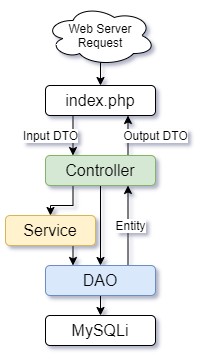

The diagram above was exported from draw.io. Its source (the exported page's mxGraphModel, read from the mxfile embedded in the PNG):
<mxGraphModel dx="782" dy="706" grid="1" gridSize="10" guides="1" tooltips="1" connect="1" arrows="1" fold="1" page="1" pageScale="1" pageWidth="827" pageHeight="1169" math="0" shadow="0">
  <root>
    <mxCell id="0" />
    <mxCell id="1" parent="0" />
    <mxCell id="Vef9sGn830SptqR34Sd2-7" style="edgeStyle=orthogonalEdgeStyle;rounded=0;orthogonalLoop=1;jettySize=auto;html=1;exitX=0.25;exitY=1;exitDx=0;exitDy=0;fontSize=16;" parent="1" source="Vef9sGn830SptqR34Sd2-1" target="Vef9sGn830SptqR34Sd2-3" edge="1">
      <mxGeometry relative="1" as="geometry" />
    </mxCell>
    <mxCell id="Xsy2M5GSvkKvcv25XP9H-5" style="edgeStyle=orthogonalEdgeStyle;rounded=0;orthogonalLoop=1;jettySize=auto;html=1;exitX=0.75;exitY=0;exitDx=0;exitDy=0;entryX=0.75;entryY=1;entryDx=0;entryDy=0;" edge="1" parent="1" source="Vef9sGn830SptqR34Sd2-1" target="Xsy2M5GSvkKvcv25XP9H-2">
      <mxGeometry relative="1" as="geometry" />
    </mxCell>
    <mxCell id="Xsy2M5GSvkKvcv25XP9H-8" style="edgeStyle=orthogonalEdgeStyle;rounded=0;orthogonalLoop=1;jettySize=auto;html=1;exitX=0.5;exitY=1;exitDx=0;exitDy=0;entryX=0.5;entryY=0;entryDx=0;entryDy=0;" edge="1" parent="1" source="Vef9sGn830SptqR34Sd2-1" target="Vef9sGn830SptqR34Sd2-4">
      <mxGeometry relative="1" as="geometry" />
    </mxCell>
    <mxCell id="Vef9sGn830SptqR34Sd2-1" value="Controller" style="rounded=1;whiteSpace=wrap;html=1;fontSize=16;fillColor=#d5e8d4;strokeColor=#82b366;" parent="1" vertex="1">
      <mxGeometry x="230" y="250" width="110" height="30" as="geometry" />
    </mxCell>
    <mxCell id="Xsy2M5GSvkKvcv25XP9H-3" style="edgeStyle=orthogonalEdgeStyle;rounded=0;orthogonalLoop=1;jettySize=auto;html=1;exitX=0.55;exitY=0.95;exitDx=0;exitDy=0;exitPerimeter=0;entryX=0.5;entryY=0;entryDx=0;entryDy=0;" edge="1" parent="1" source="Vef9sGn830SptqR34Sd2-2" target="Xsy2M5GSvkKvcv25XP9H-2">
      <mxGeometry relative="1" as="geometry" />
    </mxCell>
    <mxCell id="Vef9sGn830SptqR34Sd2-2" value="Web Server&lt;br&gt;Request" style="ellipse;shape=cloud;whiteSpace=wrap;html=1;" parent="1" vertex="1">
      <mxGeometry x="230" y="100" width="110" height="60" as="geometry" />
    </mxCell>
    <mxCell id="Vef9sGn830SptqR34Sd2-9" style="edgeStyle=orthogonalEdgeStyle;rounded=0;orthogonalLoop=1;jettySize=auto;html=1;exitX=0.5;exitY=1;exitDx=0;exitDy=0;entryX=0.25;entryY=0;entryDx=0;entryDy=0;fontSize=16;" parent="1" source="Vef9sGn830SptqR34Sd2-3" target="Vef9sGn830SptqR34Sd2-4" edge="1">
      <mxGeometry relative="1" as="geometry" />
    </mxCell>
    <mxCell id="Vef9sGn830SptqR34Sd2-3" value="Service" style="rounded=1;whiteSpace=wrap;html=1;fontSize=16;fillColor=#fff2cc;strokeColor=#d6b656;" parent="1" vertex="1">
      <mxGeometry x="190" y="310" width="90" height="30" as="geometry" />
    </mxCell>
    <mxCell id="Vef9sGn830SptqR34Sd2-10" style="edgeStyle=orthogonalEdgeStyle;rounded=0;orthogonalLoop=1;jettySize=auto;html=1;exitX=0.5;exitY=1;exitDx=0;exitDy=0;entryX=0.5;entryY=0;entryDx=0;entryDy=0;fontSize=16;" parent="1" source="Vef9sGn830SptqR34Sd2-4" target="Vef9sGn830SptqR34Sd2-5" edge="1">
      <mxGeometry relative="1" as="geometry" />
    </mxCell>
    <mxCell id="Xsy2M5GSvkKvcv25XP9H-9" style="edgeStyle=orthogonalEdgeStyle;rounded=0;orthogonalLoop=1;jettySize=auto;html=1;exitX=0.75;exitY=0;exitDx=0;exitDy=0;entryX=0.75;entryY=1;entryDx=0;entryDy=0;" edge="1" parent="1" source="Vef9sGn830SptqR34Sd2-4" target="Vef9sGn830SptqR34Sd2-1">
      <mxGeometry relative="1" as="geometry" />
    </mxCell>
    <mxCell id="Vef9sGn830SptqR34Sd2-4" value="DAO" style="rounded=1;whiteSpace=wrap;html=1;fontSize=16;fillColor=#dae8fc;strokeColor=#6c8ebf;" parent="1" vertex="1">
      <mxGeometry x="230" y="360" width="110" height="30" as="geometry" />
    </mxCell>
    <mxCell id="Vef9sGn830SptqR34Sd2-5" value="MySQLi" style="rounded=1;whiteSpace=wrap;html=1;fontSize=16;" parent="1" vertex="1">
      <mxGeometry x="230" y="410" width="110" height="30" as="geometry" />
    </mxCell>
    <mxCell id="Xsy2M5GSvkKvcv25XP9H-4" style="edgeStyle=orthogonalEdgeStyle;rounded=0;orthogonalLoop=1;jettySize=auto;html=1;exitX=0.25;exitY=1;exitDx=0;exitDy=0;entryX=0.25;entryY=0;entryDx=0;entryDy=0;" edge="1" parent="1" source="Xsy2M5GSvkKvcv25XP9H-2" target="Vef9sGn830SptqR34Sd2-1">
      <mxGeometry relative="1" as="geometry" />
    </mxCell>
    <mxCell id="Xsy2M5GSvkKvcv25XP9H-2" value="&lt;font style=&quot;font-size: 16px&quot;&gt;index.php&lt;/font&gt;" style="rounded=1;whiteSpace=wrap;html=1;" vertex="1" parent="1">
      <mxGeometry x="230" y="180" width="110" height="30" as="geometry" />
    </mxCell>
    <mxCell id="Xsy2M5GSvkKvcv25XP9H-6" value="Input DTO" style="text;html=1;align=center;verticalAlign=middle;resizable=0;points=[];autosize=1;labelBackgroundColor=#ffffff;" vertex="1" parent="1">
      <mxGeometry x="200" y="220" width="70" height="20" as="geometry" />
    </mxCell>
    <mxCell id="Xsy2M5GSvkKvcv25XP9H-7" value="Output DTO" style="text;html=1;align=center;verticalAlign=middle;resizable=0;points=[];autosize=1;labelBackgroundColor=#ffffff;" vertex="1" parent="1">
      <mxGeometry x="300" y="220" width="80" height="20" as="geometry" />
    </mxCell>
    <mxCell id="Xsy2M5GSvkKvcv25XP9H-10" value="Entity" style="text;html=1;align=center;verticalAlign=middle;resizable=0;points=[];autosize=1;labelBackgroundColor=#ffffff;labelBorderColor=none;" vertex="1" parent="1">
      <mxGeometry x="290" y="310" width="50" height="20" as="geometry" />
    </mxCell>
  </root>
</mxGraphModel>